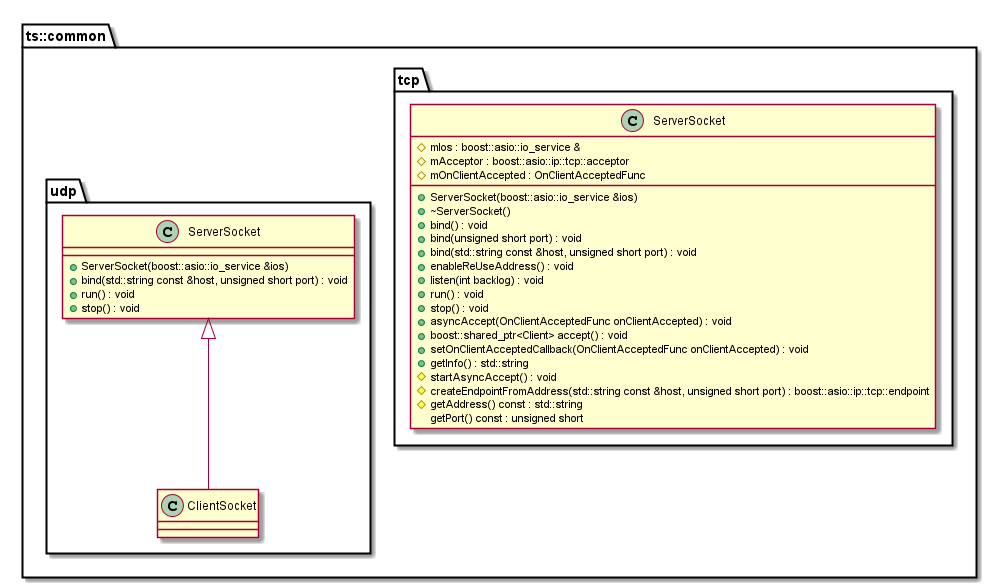

The diagram above was rendered by PlantUML. Its source (embedded in the PNG):
@startuml

namespace ts::common {

	namespace tcp {
	    class ServerSocket {
		    #mIos : boost::asio::io_service &
		    #mAcceptor : boost::asio::ip::tcp::acceptor
		    #mOnClientAccepted : OnClientAcceptedFunc

		    +ServerSocket(boost::asio::io_service &ios)
		    +~ServerSocket()
		    +bind() : void
		    +bind(unsigned short port) : void
		    +bind(std::string const &host, unsigned short port) : void
		    +enableReUseAddress() : void
		    +listen(int backlog) : void
		    +run() : void
		    +stop() : void
		    +asyncAccept(OnClientAcceptedFunc onClientAccepted) : void
		    +boost::shared_ptr<Client> accept() : void
		    +setOnClientAcceptedCallback(OnClientAcceptedFunc onClientAccepted) : void
		    +getInfo() : std::string
		    #startAsyncAccept() : void
		    #createEndpointFromAddress(std::string const &host, unsigned short port) : boost::asio::ip::tcp::endpoint
		    #getAddress() const : std::string
		    getPort() const : unsigned short
	    }
	}

	namespace udp {
	    ServerSocket <|-- ClientSocket

	    class ServerSocket {
	    	+ServerSocket(boost::asio::io_service &ios)
	    	+bind(std::string const &host, unsigned short port) : void
	    	+run() : void
		+stop() : void
	    }
	}



}

@enduml